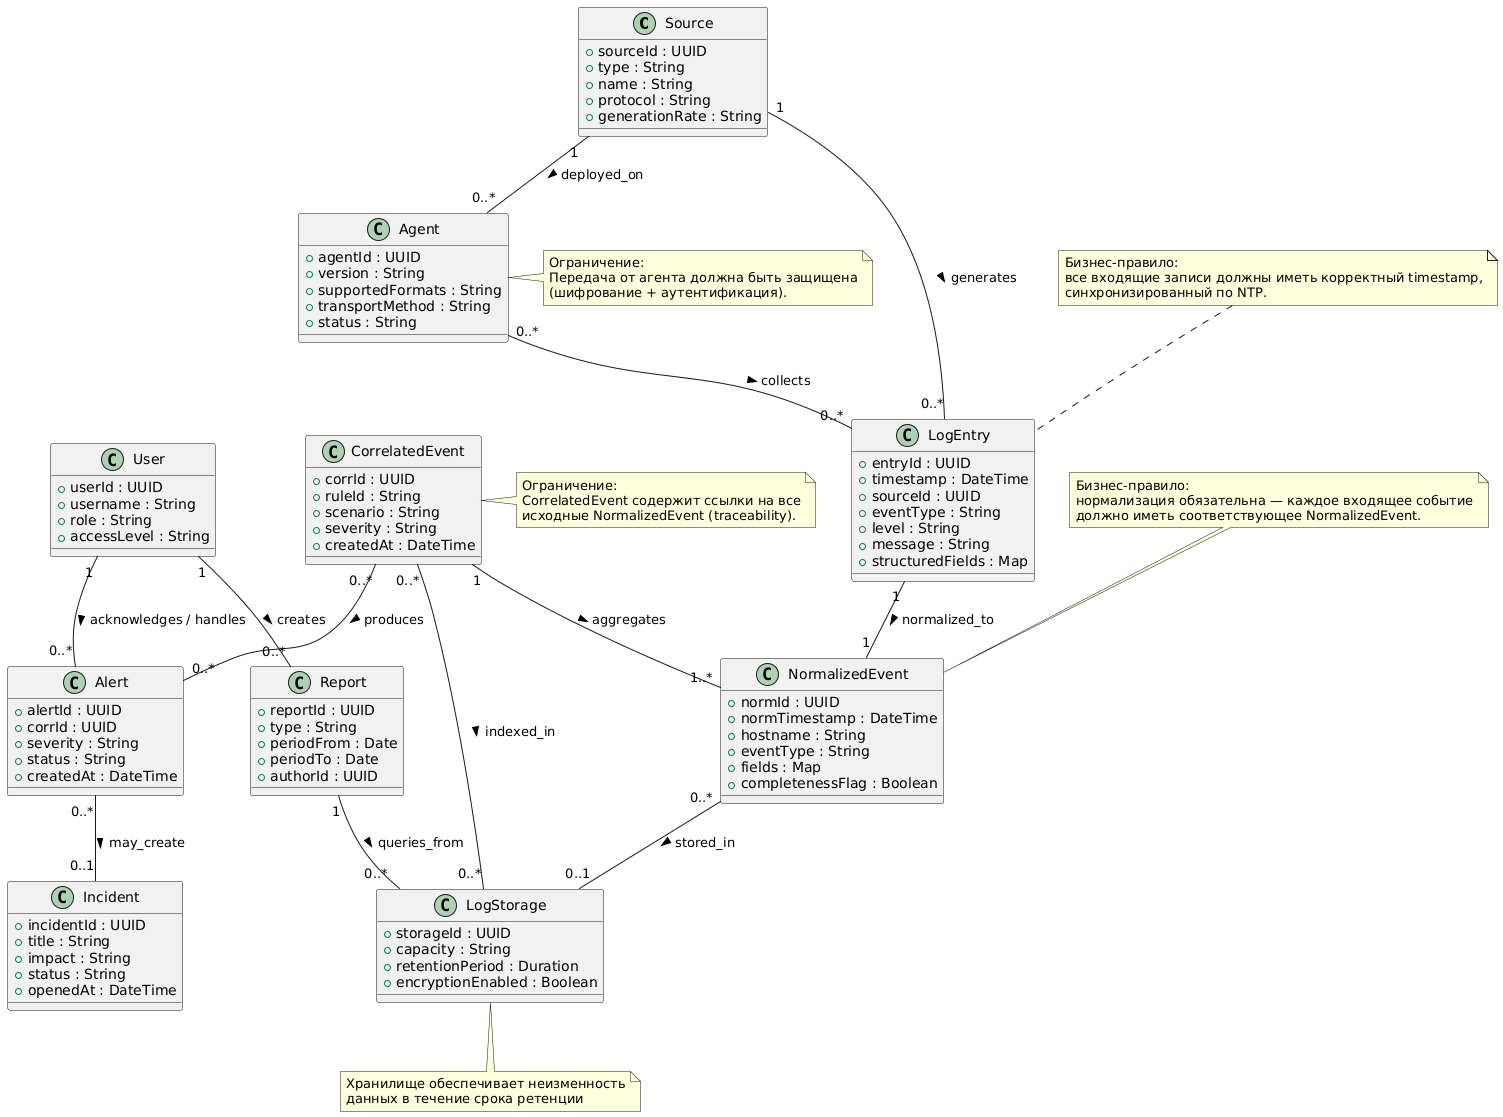

The diagram above was rendered by PlantUML. Its source (embedded in the PNG):
@startuml
' --- Классы (сущности) ---
class Source {
  + sourceId : UUID
  + type : String
  + name : String
  + protocol : String
  + generationRate : String
}

class Agent {
  + agentId : UUID
  + version : String
  + supportedFormats : String
  + transportMethod : String
  + status : String
}

class LogEntry {
  + entryId : UUID
  + timestamp : DateTime
  + sourceId : UUID
  + eventType : String
  + level : String
  + message : String
  + structuredFields : Map
}

class NormalizedEvent {
  + normId : UUID
  + normTimestamp : DateTime
  + hostname : String
  + eventType : String
  + fields : Map
  + completenessFlag : Boolean
}

class CorrelatedEvent {
  + corrId : UUID
  + ruleId : String
  + scenario : String
  + severity : String
  + createdAt : DateTime
}

class Alert {
  + alertId : UUID
  + corrId : UUID
  + severity : String
  + status : String
  + createdAt : DateTime
}

class Incident {
  + incidentId : UUID
  + title : String
  + impact : String
  + status : String
  + openedAt : DateTime
}

class LogStorage {
  + storageId : UUID
  + capacity : String
  + retentionPeriod : Duration
  + encryptionEnabled : Boolean
}

class User {
  + userId : UUID
  + username : String
  + role : String
  + accessLevel : String
}

class Report {
  + reportId : UUID
  + type : String
  + periodFrom : Date
  + periodTo : Date
  + authorId : UUID
}

' --- Связи и кардинальности ---
Source "1" -- "0..*" Agent : deployed_on >
Agent "0..*" -- "0..*" LogEntry : collects >
Source "1" -- "0..*" LogEntry : generates >
LogEntry "1" -- "1" NormalizedEvent : normalized_to >
NormalizedEvent "0..*" -- "0..1" LogStorage : stored_in >
CorrelatedEvent "1" -- "1..*" NormalizedEvent : aggregates >
CorrelatedEvent "0..*" -- "0..*" LogStorage : indexed_in >
CorrelatedEvent "0..*" -- "0..*" Alert : produces >
Alert "0..*" -- "0..1" Incident : may_create >
User "1" -- "0..*" Alert : acknowledges / handles >
User "1" -- "0..*" Report : creates >
Report "1" -- "0..*" LogStorage : queries_from >

' --- Ограничения / заметки ---
note top of LogEntry
  Бизнес-правило:
  все входящие записи должны иметь корректный timestamp,
  синхронизированный по NTP.
end note

note top of NormalizedEvent
  Бизнес-правило:
  нормализация обязательна — каждое входящее событие
  должно иметь соответствующее NormalizedEvent.
end note

note "Хранилище обеспечивает неизменность\nданных в течение срока ретенции" as N1
LogStorage .. N1

note right of CorrelatedEvent
  Ограничение:
  CorrelatedEvent содержит ссылки на все
  исходные NormalizedEvent (traceability).
end note

note right of Agent
  Ограничение:
  Передача от агента должна быть защищена
  (шифрование + аутентификация).
end note
@enduml